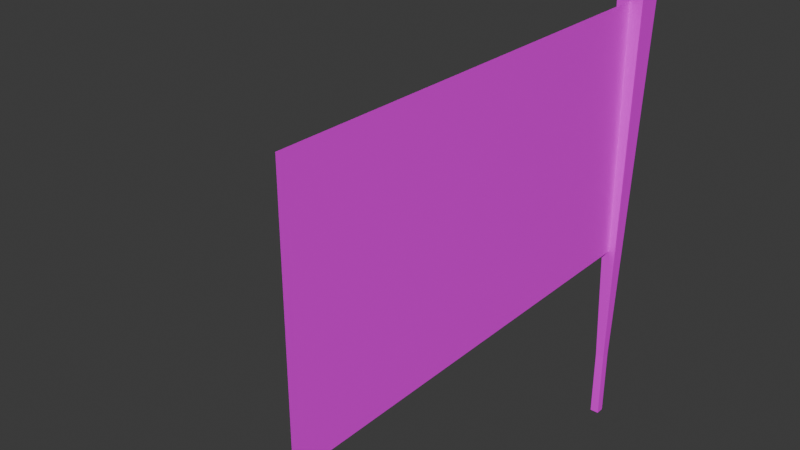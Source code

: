 # Source: Banderin.blend  (saved by Blender 4.0.36; exported with 4.5.12 LTS)
import bpy
from mathutils import Matrix  # noqa: F401  (used for matrix-valued properties, if any)

bpy.ops.wm.read_factory_settings(use_empty=True)
scene = bpy.context.scene
scene.name = 'Scene'

# ---- collections
col_collection = bpy.data.collections.new('Collection'); scene.collection.children.link(col_collection)

# ---- images (referenced by path relative to the original .blend; pixels are not part of the script)
import os
ASSET_DIR = os.environ.get("B2B_ASSET_DIR", "")  # directory of the original .blend (textures are referenced by path, not embedded)
HERE = os.path.dirname(os.path.abspath(__file__))  # packed textures are extracted next to this script under _unpacked/

def load_image(name, relpath, width, height, colorspace="sRGB"):
    """Load a texture the original file referenced (path relative to the .blend, or extracted next to this script)."""
    p = next((c for c in (os.path.join(HERE, relpath), os.path.join(ASSET_DIR, relpath)) if relpath and os.path.exists(c)), "")
    if p:
        img = bpy.data.images.load(p, check_existing=True)
        img.name = name
    else:  # same state as the original file: an image datablock whose file is absent (Cycles renders it pink)
        img = bpy.data.images.new(name, width, height)
        img.source = "FILE"
        img.filepath = "//" + (relpath or name)
    img.colorspace_settings.name = colorspace
    return img
img_prueba = load_image('prueba', 'Base.png', 1024, 1024, 'sRGB')

# ---- materials (node trees are filled in below, after node groups)
mat_material_001 = bpy.data.materials.new('Material.001')
mat_material_001.use_transparent_shadow = False

# ---- material node trees
mat_material_001.use_nodes = True; mat_material_001.node_tree.nodes.clear()
_N = mat_material_001.node_tree.nodes; _L = mat_material_001.node_tree.links
n0 = _N.new('ShaderNodeBsdfPrincipled'); n0.name = 'Principled BSDF'; n0.location = (10, 300)
n0.inputs[3].default_value = 1.45
n1 = _N.new('ShaderNodeOutputMaterial'); n1.name = 'Material Output'; n1.location = (300, 300)
n2 = _N.new('ShaderNodeTexImage'); n2.name = 'Image Texture'; n2.location = (-280, 280)
n2.image = img_prueba
_L.new(n0.outputs[0], n1.inputs[0])
_L.new(n2.outputs[0], n0.inputs[0])
n1.is_active_output = True

# ---- world
world_world = bpy.data.worlds.new('World'); scene.world = world_world
world_world.use_nodes = True; world_world.node_tree.nodes.clear()
_N = world_world.node_tree.nodes; _L = world_world.node_tree.links
n0 = _N.new('ShaderNodeOutputWorld'); n0.name = 'World Output'; n0.location = (300, 300)
n1 = _N.new('ShaderNodeBackground'); n1.name = 'Background'; n1.location = (10, 300)
n1.inputs[0].default_value = (0.05088, 0.05088, 0.05088, 1.0)
_L.new(n1.outputs[0], n0.inputs[0])
n0.is_active_output = True
world_world.color = (0.05088, 0.05088, 0.05088)
world_world.use_sun_shadow = False
world_world.sun_shadow_jitter_overblur = 0.0

# ---- meshes
me_plane_001 = bpy.data.meshes.new('Plane.001')
me_plane_001.from_pydata([(0.8958, -1.592, -0.0002501), (-0.004157, -1.592, -0.0002501), (0.8958, -0.692, -0.00025), (-0.004157, -0.692, -0.00025), (0.008681, 0.003006, 0.0125), (0.008681, 0.003006, -0.0125), (-0.008681, 0.003006, 0.0125), (-0.008681, 0.003006, -0.0125), (0.02604, -1.633, 0.0375), (0.008681, -0.2501, 0.0125), (0.02604, -1.633, -0.0375), (0.008681, -0.2501, -0.0125), (-0.02604, -1.633, 0.0375), (-0.008681, -0.2501, 0.0125), (-0.02604, -1.633, -0.0375), (-0.008681, -0.2501, -0.0125), (0.8958, -0.692, 0.00025), (-0.004157, -0.692, 0.00025), (0.8958, -1.592, 0.00025), (-0.004157, -1.592, 0.00025)], [], [(3, 2, 0, 1), (11, 15, 7, 5), (9, 11, 5, 4), (15, 13, 6, 7), (6, 4, 5, 7), (8, 12, 14, 10), (13, 9, 4, 6), (11, 10, 14, 15), (9, 8, 10, 11), (13, 12, 8, 9), (15, 14, 12, 13), (19, 18, 16, 17)])
_uv = me_plane_001.uv_layers.new(name='UVMap')
_uv.uv.foreach_set('vector', [0.5333, 0.7, 0.0, 0.7, 0.0, 1.0, 0.5333, 1.0, 0.3992, 0.06013, 0.3995, 0.0553, 0.4698, 0.05912, 0.4695, 0.06391, 0.399, 0.06709, 0.3992, 0.06013, 0.4695, 0.06391, 0.4691, 0.07081, 0.3995, 0.0553, 0.3999, 0.04835, 0.4701, 0.05222, 0.4698, 0.05912, 0.4701, 0.05222, 0.4749, 0.05248, 0.4746, 0.05938, 0.4698, 0.05912, 0.00209, 0.01396, 0.01647, 0.01495, 0.01504, 0.03565, 0.0006589, 0.03466, 0.3999, 0.04835, 0.4003, 0.04354, 0.4704, 0.04741, 0.4701, 0.05222, 0.3992, 0.06013, 0.01448, 0.05006, 0.01504, 0.03565, 0.3995, 0.0553, 0.399, 0.06709, 0.01431, 0.07081, 0.01448, 0.05006, 0.3992, 0.06013, 0.3999, 0.04835, 0.01647, 0.01495, 0.01791, 0.0005334, 0.4003, 0.04354, 0.3995, 0.0553, 0.01504, 0.03565, 0.01647, 0.01495, 0.3999, 0.04835, 0.5333, 1.0, 0.0, 1.0, 0.0, 0.7, 0.5333, 0.7])
me_plane_001.materials.append(mat_material_001)
me_plane_001.update()
arm_armature = bpy.data.armatures.new('Armature')  # bones are not reproduced

# ---- objects
ob_plane_001 = bpy.data.objects.new('Plane.001', me_plane_001)
ob_armature = bpy.data.objects.new('Armature', arm_armature)

# ---- transforms, parenting, visibility, modifiers, constraints
ob_plane_001.parent = ob_armature
ob_plane_001.location = (0.0, 0.0, 0.0)
ob_plane_001.rotation_euler = (-1.571, -0.0, -1.571)
ob_plane_001.scale = (1.44, 0.81, 1.0)
_vg = ob_plane_001.vertex_groups.new(name='Bone')
for _i, _w in zip([0, 1, 2, 3, 4, 5, 6, 7, 8, 9, 10, 11, 12, 13, 14, 15, 16, 17, 18, 19], [1.0, 1.0, 1.0, 1.0, 1.0, 1.0, 1.0, 1.0, 1.0, 1.0, 1.0, 1.0, 1.0, 1.0, 1.0, 1.0, 1.0, 1.0, 1.0, 1.0]): _vg.add([_i], _w, 'REPLACE')
_m = ob_plane_001.modifiers.new('Armature', 'ARMATURE')
_m.object = ob_armature
ob_armature.location = (0.0, 0.0, 0.0)

# ---- collection membership
col_collection.objects.link(ob_plane_001)
col_collection.objects.link(ob_armature)

# ---- scene / render settings (as saved in the file)
scene.frame_start = 1; scene.frame_end = 40; scene.frame_set(1)
scene.render.engine = 'BLENDER_EEVEE_NEXT'
scene.cycles.sampling_pattern = 'TABULATED_SOBOL'
bpy.context.view_layer.update()

# ---- added for rendering (the .blend has no active camera and no usable light): camera, sun
cam_auto = bpy.data.cameras.new('AutoCamera')
cam_auto.lens = 50.0
cam_auto.sensor_width = 36.0
cam_auto.clip_end = 1000.0
ob_auto_camera = bpy.data.objects.new('AutoCamera', cam_auto)
scene.collection.objects.link(ob_auto_camera)
ob_auto_camera.location = (1.32342, -2.53468, 2.06826)
ob_auto_camera.rotation_euler = (1.09748, -7.21219e-08, 0.694738)
scene.camera = ob_auto_camera
light_auto_sun = bpy.data.lights.new('AutoSun', 'SUN')
light_auto_sun.energy = 3.0
light_auto_sun.angle = 0.0523599
ob_auto_sun = bpy.data.objects.new('AutoSun', light_auto_sun)
scene.collection.objects.link(ob_auto_sun)
ob_auto_sun.rotation_euler = (0.872665, 0.174533, 0.523599)
bpy.context.view_layer.update()
